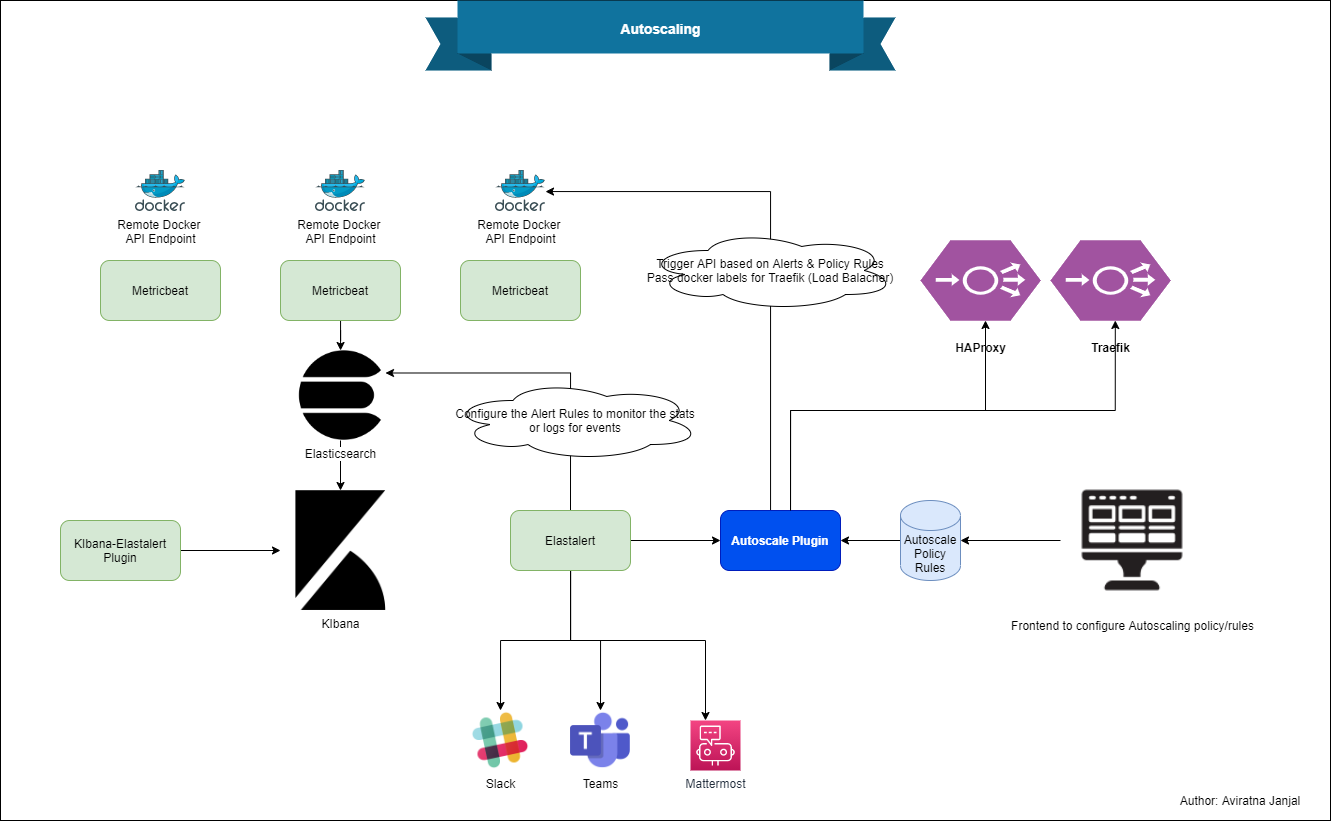

The diagram above was exported from draw.io. Its source (the exported page's mxGraphModel, read from the mxfile embedded in the PNG):
<mxGraphModel dx="1221" dy="578" grid="1" gridSize="10" guides="1" tooltips="1" connect="1" arrows="1" fold="1" page="1" pageScale="1" pageWidth="850" pageHeight="1100" math="0" shadow="0">
  <root>
    <mxCell id="0" />
    <mxCell id="1" parent="0" />
    <mxCell id="J9LG4ZtQzPZyqDRpydvt-48" value="" style="rounded=0;whiteSpace=wrap;html=1;" vertex="1" parent="1">
      <mxGeometry x="60" y="20" width="1330" height="820" as="geometry" />
    </mxCell>
    <mxCell id="J9LG4ZtQzPZyqDRpydvt-2" value="Metricbeat" style="rounded=1;whiteSpace=wrap;html=1;fillColor=#d5e8d4;strokeColor=#82b366;" vertex="1" parent="1">
      <mxGeometry x="160" y="280" width="120" height="60" as="geometry" />
    </mxCell>
    <mxCell id="J9LG4ZtQzPZyqDRpydvt-21" value="" style="edgeStyle=orthogonalEdgeStyle;rounded=0;orthogonalLoop=1;jettySize=auto;html=1;" edge="1" parent="1" source="J9LG4ZtQzPZyqDRpydvt-3" target="J9LG4ZtQzPZyqDRpydvt-15">
      <mxGeometry relative="1" as="geometry" />
    </mxCell>
    <mxCell id="J9LG4ZtQzPZyqDRpydvt-3" value="&lt;span&gt;Metricbeat&lt;/span&gt;" style="rounded=1;whiteSpace=wrap;html=1;fillColor=#d5e8d4;strokeColor=#82b366;" vertex="1" parent="1">
      <mxGeometry x="340" y="280" width="120" height="60" as="geometry" />
    </mxCell>
    <mxCell id="J9LG4ZtQzPZyqDRpydvt-4" value="&lt;span&gt;Metricbeat&lt;/span&gt;" style="rounded=1;whiteSpace=wrap;html=1;fillColor=#d5e8d4;strokeColor=#82b366;" vertex="1" parent="1">
      <mxGeometry x="520" y="280" width="120" height="60" as="geometry" />
    </mxCell>
    <mxCell id="J9LG4ZtQzPZyqDRpydvt-24" style="edgeStyle=orthogonalEdgeStyle;rounded=0;orthogonalLoop=1;jettySize=auto;html=1;entryX=1;entryY=0.25;entryDx=0;entryDy=0;exitX=0.5;exitY=0;exitDx=0;exitDy=0;" edge="1" parent="1" source="J9LG4ZtQzPZyqDRpydvt-6" target="J9LG4ZtQzPZyqDRpydvt-15">
      <mxGeometry relative="1" as="geometry" />
    </mxCell>
    <mxCell id="J9LG4ZtQzPZyqDRpydvt-25" style="edgeStyle=orthogonalEdgeStyle;rounded=0;orthogonalLoop=1;jettySize=auto;html=1;entryX=0;entryY=0.5;entryDx=0;entryDy=0;" edge="1" parent="1" source="J9LG4ZtQzPZyqDRpydvt-6" target="J9LG4ZtQzPZyqDRpydvt-12">
      <mxGeometry relative="1" as="geometry" />
    </mxCell>
    <mxCell id="J9LG4ZtQzPZyqDRpydvt-32" style="edgeStyle=orthogonalEdgeStyle;rounded=0;orthogonalLoop=1;jettySize=auto;html=1;entryX=0.5;entryY=0;entryDx=0;entryDy=0;" edge="1" parent="1" source="J9LG4ZtQzPZyqDRpydvt-6" target="J9LG4ZtQzPZyqDRpydvt-28">
      <mxGeometry relative="1" as="geometry" />
    </mxCell>
    <mxCell id="J9LG4ZtQzPZyqDRpydvt-33" style="edgeStyle=orthogonalEdgeStyle;rounded=0;orthogonalLoop=1;jettySize=auto;html=1;entryX=0.5;entryY=0;entryDx=0;entryDy=0;" edge="1" parent="1" source="J9LG4ZtQzPZyqDRpydvt-6" target="J9LG4ZtQzPZyqDRpydvt-29">
      <mxGeometry relative="1" as="geometry" />
    </mxCell>
    <mxCell id="J9LG4ZtQzPZyqDRpydvt-34" style="edgeStyle=orthogonalEdgeStyle;rounded=0;orthogonalLoop=1;jettySize=auto;html=1;" edge="1" parent="1" source="J9LG4ZtQzPZyqDRpydvt-6" target="J9LG4ZtQzPZyqDRpydvt-31">
      <mxGeometry relative="1" as="geometry">
        <Array as="points">
          <mxPoint x="630" y="660" />
          <mxPoint x="765" y="660" />
        </Array>
      </mxGeometry>
    </mxCell>
    <mxCell id="J9LG4ZtQzPZyqDRpydvt-6" value="Elastalert" style="rounded=1;whiteSpace=wrap;html=1;fillColor=#d5e8d4;strokeColor=#82b366;" vertex="1" parent="1">
      <mxGeometry x="570" y="530" width="120" height="60" as="geometry" />
    </mxCell>
    <mxCell id="J9LG4ZtQzPZyqDRpydvt-22" style="edgeStyle=orthogonalEdgeStyle;rounded=0;orthogonalLoop=1;jettySize=auto;html=1;" edge="1" parent="1" source="J9LG4ZtQzPZyqDRpydvt-10" target="J9LG4ZtQzPZyqDRpydvt-14">
      <mxGeometry relative="1" as="geometry" />
    </mxCell>
    <mxCell id="J9LG4ZtQzPZyqDRpydvt-10" value="KIbana-Elastalert Plugin" style="rounded=1;whiteSpace=wrap;html=1;fillColor=#d5e8d4;strokeColor=#82b366;" vertex="1" parent="1">
      <mxGeometry x="120" y="540" width="120" height="60" as="geometry" />
    </mxCell>
    <mxCell id="J9LG4ZtQzPZyqDRpydvt-27" style="edgeStyle=orthogonalEdgeStyle;rounded=0;orthogonalLoop=1;jettySize=auto;html=1;" edge="1" parent="1" source="J9LG4ZtQzPZyqDRpydvt-12" target="J9LG4ZtQzPZyqDRpydvt-19">
      <mxGeometry relative="1" as="geometry">
        <Array as="points">
          <mxPoint x="830" y="211" />
        </Array>
      </mxGeometry>
    </mxCell>
    <mxCell id="J9LG4ZtQzPZyqDRpydvt-41" style="edgeStyle=orthogonalEdgeStyle;rounded=0;orthogonalLoop=1;jettySize=auto;html=1;" edge="1" parent="1" source="J9LG4ZtQzPZyqDRpydvt-12">
      <mxGeometry relative="1" as="geometry">
        <mxPoint x="1045" y="340" as="targetPoint" />
        <Array as="points">
          <mxPoint x="850" y="430" />
          <mxPoint x="1045" y="430" />
        </Array>
      </mxGeometry>
    </mxCell>
    <mxCell id="J9LG4ZtQzPZyqDRpydvt-12" value="Autoscale Plugin" style="rounded=1;whiteSpace=wrap;html=1;fontStyle=1;fillColor=#0050ef;strokeColor=#001DBC;fontColor=#ffffff;" vertex="1" parent="1">
      <mxGeometry x="780" y="530" width="120" height="60" as="geometry" />
    </mxCell>
    <mxCell id="J9LG4ZtQzPZyqDRpydvt-26" style="edgeStyle=orthogonalEdgeStyle;rounded=0;orthogonalLoop=1;jettySize=auto;html=1;entryX=1;entryY=0.5;entryDx=0;entryDy=0;" edge="1" parent="1" source="J9LG4ZtQzPZyqDRpydvt-13" target="J9LG4ZtQzPZyqDRpydvt-12">
      <mxGeometry relative="1" as="geometry" />
    </mxCell>
    <mxCell id="J9LG4ZtQzPZyqDRpydvt-13" value="Autoscale Policy Rules" style="shape=cylinder3;whiteSpace=wrap;html=1;boundedLbl=1;backgroundOutline=1;size=15;fillColor=#dae8fc;strokeColor=#6c8ebf;" vertex="1" parent="1">
      <mxGeometry x="960" y="520" width="60" height="80" as="geometry" />
    </mxCell>
    <mxCell id="J9LG4ZtQzPZyqDRpydvt-14" value="KIbana" style="shape=image;html=1;verticalAlign=top;verticalLabelPosition=bottom;labelBackgroundColor=#ffffff;imageAspect=0;aspect=fixed;image=https://cdn4.iconfinder.com/data/icons/logos-brands-5/24/kibana-128.png" vertex="1" parent="1">
      <mxGeometry x="340" y="510" width="120" height="120" as="geometry" />
    </mxCell>
    <mxCell id="J9LG4ZtQzPZyqDRpydvt-23" style="edgeStyle=orthogonalEdgeStyle;rounded=0;orthogonalLoop=1;jettySize=auto;html=1;entryX=0.5;entryY=0;entryDx=0;entryDy=0;" edge="1" parent="1" source="J9LG4ZtQzPZyqDRpydvt-15" target="J9LG4ZtQzPZyqDRpydvt-14">
      <mxGeometry relative="1" as="geometry" />
    </mxCell>
    <mxCell id="J9LG4ZtQzPZyqDRpydvt-15" value="Elasticsearch" style="shape=image;html=1;verticalAlign=top;verticalLabelPosition=bottom;labelBackgroundColor=#ffffff;imageAspect=0;aspect=fixed;image=https://cdn4.iconfinder.com/data/icons/logos-brands-5/24/elasticsearch-128.png" vertex="1" parent="1">
      <mxGeometry x="355" y="370" width="90" height="90" as="geometry" />
    </mxCell>
    <mxCell id="J9LG4ZtQzPZyqDRpydvt-16" value="Remote Docker &lt;br&gt;API Endpoint" style="aspect=fixed;html=1;points=[];align=center;image;fontSize=12;image=img/lib/mscae/Docker.svg;" vertex="1" parent="1">
      <mxGeometry x="195" y="190" width="50" height="41" as="geometry" />
    </mxCell>
    <mxCell id="J9LG4ZtQzPZyqDRpydvt-18" value="Remote Docker &lt;br&gt;API Endpoint" style="aspect=fixed;html=1;points=[];align=center;image;fontSize=12;image=img/lib/mscae/Docker.svg;" vertex="1" parent="1">
      <mxGeometry x="375" y="190" width="50" height="41" as="geometry" />
    </mxCell>
    <mxCell id="J9LG4ZtQzPZyqDRpydvt-19" value="Remote Docker &lt;br&gt;API Endpoint" style="aspect=fixed;html=1;points=[];align=center;image;fontSize=12;image=img/lib/mscae/Docker.svg;" vertex="1" parent="1">
      <mxGeometry x="555" y="190" width="50" height="41" as="geometry" />
    </mxCell>
    <mxCell id="J9LG4ZtQzPZyqDRpydvt-28" value="Slack" style="shape=image;html=1;verticalAlign=top;verticalLabelPosition=bottom;labelBackgroundColor=#ffffff;imageAspect=0;aspect=fixed;image=https://cdn3.iconfinder.com/data/icons/social-media-2169/24/social_media_social_media_logo_slack-128.png" vertex="1" parent="1">
      <mxGeometry x="530" y="730" width="60" height="60" as="geometry" />
    </mxCell>
    <mxCell id="J9LG4ZtQzPZyqDRpydvt-29" value="Teams" style="shape=image;html=1;verticalAlign=top;verticalLabelPosition=bottom;labelBackgroundColor=#ffffff;imageAspect=0;aspect=fixed;image=https://cdn0.iconfinder.com/data/icons/logos-microsoft-office-365/128/Microsoft_Office-10-128.png" vertex="1" parent="1">
      <mxGeometry x="630" y="730" width="60" height="60" as="geometry" />
    </mxCell>
    <mxCell id="J9LG4ZtQzPZyqDRpydvt-31" value="Mattermost" style="points=[[0,0,0],[0.25,0,0],[0.5,0,0],[0.75,0,0],[1,0,0],[0,1,0],[0.25,1,0],[0.5,1,0],[0.75,1,0],[1,1,0],[0,0.25,0],[0,0.5,0],[0,0.75,0],[1,0.25,0],[1,0.5,0],[1,0.75,0]];points=[[0,0,0],[0.25,0,0],[0.5,0,0],[0.75,0,0],[1,0,0],[0,1,0],[0.25,1,0],[0.5,1,0],[0.75,1,0],[1,1,0],[0,0.25,0],[0,0.5,0],[0,0.75,0],[1,0.25,0],[1,0.5,0],[1,0.75,0]];outlineConnect=0;fontColor=#232F3E;gradientColor=#F34482;gradientDirection=north;fillColor=#BC1356;strokeColor=#ffffff;dashed=0;verticalLabelPosition=bottom;verticalAlign=top;align=center;html=1;fontSize=12;fontStyle=0;aspect=fixed;shape=mxgraph.aws4.resourceIcon;resIcon=mxgraph.aws4.chatbot;" vertex="1" parent="1">
      <mxGeometry x="750" y="740" width="50" height="50" as="geometry" />
    </mxCell>
    <mxCell id="J9LG4ZtQzPZyqDRpydvt-35" value="Configure the Alert Rules to monitor the stats or logs for events" style="ellipse;shape=cloud;whiteSpace=wrap;html=1;" vertex="1" parent="1">
      <mxGeometry x="510" y="400" width="250" height="80" as="geometry" />
    </mxCell>
    <mxCell id="J9LG4ZtQzPZyqDRpydvt-36" value="Trigger API based on Alerts &amp;amp; Policy Rules&lt;br&gt;Pass docker labels for Traefik (Load Balacner)" style="ellipse;shape=cloud;whiteSpace=wrap;html=1;" vertex="1" parent="1">
      <mxGeometry x="705" y="250" width="250" height="80" as="geometry" />
    </mxCell>
    <mxCell id="J9LG4ZtQzPZyqDRpydvt-38" style="edgeStyle=orthogonalEdgeStyle;rounded=0;orthogonalLoop=1;jettySize=auto;html=1;entryX=1;entryY=0.5;entryDx=0;entryDy=0;entryPerimeter=0;" edge="1" parent="1" source="J9LG4ZtQzPZyqDRpydvt-37" target="J9LG4ZtQzPZyqDRpydvt-13">
      <mxGeometry relative="1" as="geometry" />
    </mxCell>
    <mxCell id="J9LG4ZtQzPZyqDRpydvt-37" value="Frontend to configure Autoscaling policy/rules" style="shape=image;html=1;verticalAlign=top;verticalLabelPosition=bottom;labelBackgroundColor=#ffffff;imageAspect=0;aspect=fixed;image=https://cdn4.iconfinder.com/data/icons/technology-83/1000/app_frontend_end_front_front-end_front_end_development-128.png" vertex="1" parent="1">
      <mxGeometry x="1120" y="488" width="144" height="144" as="geometry" />
    </mxCell>
    <mxCell id="J9LG4ZtQzPZyqDRpydvt-42" style="edgeStyle=orthogonalEdgeStyle;rounded=0;orthogonalLoop=1;jettySize=auto;html=1;entryX=0.5;entryY=1;entryDx=0;entryDy=0;entryPerimeter=0;" edge="1" parent="1">
      <mxGeometry relative="1" as="geometry">
        <mxPoint x="850" y="530" as="sourcePoint" />
        <mxPoint x="1174.8000000000002" y="340" as="targetPoint" />
        <Array as="points">
          <mxPoint x="850" y="430" />
          <mxPoint x="1175" y="430" />
        </Array>
      </mxGeometry>
    </mxCell>
    <mxCell id="J9LG4ZtQzPZyqDRpydvt-45" value="&lt;br&gt;&lt;b&gt;HAProxy&lt;/b&gt;" style="verticalLabelPosition=bottom;html=1;fillColor=#A153A0;strokeColor=#ffffff;verticalAlign=top;align=center;points=[[0,0.5,0],[0.125,0.25,0],[0.25,0,0],[0.5,0,0],[0.75,0,0],[0.875,0.25,0],[1,0.5,0],[0.875,0.75,0],[0.75,1,0],[0.5,1,0],[0.125,0.75,0]];pointerEvents=1;shape=mxgraph.cisco_safe.compositeIcon;bgIcon=mxgraph.cisco_safe.design.blank_device;resIcon=mxgraph.cisco_safe.design.load_balancer;" vertex="1" parent="1">
      <mxGeometry x="980" y="260" width="120" height="80" as="geometry" />
    </mxCell>
    <mxCell id="J9LG4ZtQzPZyqDRpydvt-46" value="&lt;br&gt;&lt;b&gt;Traefik&lt;/b&gt;" style="verticalLabelPosition=bottom;html=1;fillColor=#A153A0;strokeColor=#ffffff;verticalAlign=top;align=center;points=[[0,0.5,0],[0.125,0.25,0],[0.25,0,0],[0.5,0,0],[0.75,0,0],[0.875,0.25,0],[1,0.5,0],[0.875,0.75,0],[0.75,1,0],[0.5,1,0],[0.125,0.75,0]];pointerEvents=1;shape=mxgraph.cisco_safe.compositeIcon;bgIcon=mxgraph.cisco_safe.design.blank_device;resIcon=mxgraph.cisco_safe.design.load_balancer;" vertex="1" parent="1">
      <mxGeometry x="1110" y="260" width="120" height="80" as="geometry" />
    </mxCell>
    <mxCell id="J9LG4ZtQzPZyqDRpydvt-47" value="Autoscaling" style="html=1;shape=mxgraph.infographic.banner;dx=32;dy=17;notch=15;fillColor=#10739E;strokeColor=none;align=center;verticalAlign=middle;fontColor=#ffffff;fontSize=14;fontStyle=1;spacingBottom=15;" vertex="1" parent="1">
      <mxGeometry x="485" y="20" width="470" height="70" as="geometry" />
    </mxCell>
    <mxCell id="J9LG4ZtQzPZyqDRpydvt-49" value="Author: Aviratna Janjal" style="text;html=1;strokeColor=none;fillColor=none;align=center;verticalAlign=middle;whiteSpace=wrap;rounded=0;" vertex="1" parent="1">
      <mxGeometry x="1230" y="810" width="140" height="20" as="geometry" />
    </mxCell>
  </root>
</mxGraphModel>